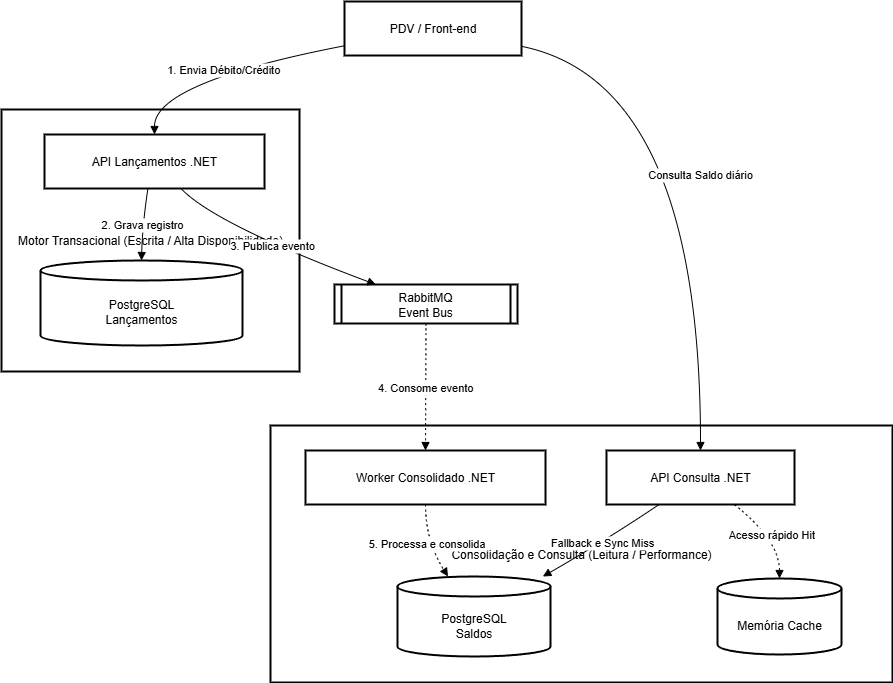

The diagram above was exported from draw.io. Its source (the exported page's mxGraphModel, read from the mxfile embedded in the PNG):
<mxGraphModel dx="1042" dy="626" grid="1" gridSize="10" guides="1" tooltips="1" connect="1" arrows="1" fold="1" page="1" pageScale="1" pageWidth="850" pageHeight="1100" math="0" shadow="0">
  <root>
    <mxCell id="0" />
    <mxCell id="1" parent="0" />
    <mxCell id="aX8BG2yY0ASkuDKNXRQi-1" value="Consolidação e Consulta (Leitura / Performance)" style="whiteSpace=wrap;strokeWidth=2;" vertex="1" parent="1">
      <mxGeometry x="289" y="444" width="622" height="257" as="geometry" />
    </mxCell>
    <mxCell id="aX8BG2yY0ASkuDKNXRQi-2" value="Motor Transacional (Escrita / Alta Disponibilidade)" style="whiteSpace=wrap;strokeWidth=2;" vertex="1" parent="1">
      <mxGeometry x="20" y="128" width="298" height="262" as="geometry" />
    </mxCell>
    <mxCell id="aX8BG2yY0ASkuDKNXRQi-3" value="PDV / Front-end" style="whiteSpace=wrap;strokeWidth=2;" vertex="1" parent="1">
      <mxGeometry x="363" y="20" width="177" height="54" as="geometry" />
    </mxCell>
    <mxCell id="aX8BG2yY0ASkuDKNXRQi-4" value="API Lançamentos .NET" style="whiteSpace=wrap;strokeWidth=2;" vertex="1" parent="1">
      <mxGeometry x="63" y="153" width="220" height="54" as="geometry" />
    </mxCell>
    <mxCell id="aX8BG2yY0ASkuDKNXRQi-5" value="PostgreSQL&#10;Lançamentos" style="shape=cylinder3;boundedLbl=1;backgroundOutline=1;size=10;strokeWidth=2;whiteSpace=wrap;" vertex="1" parent="1">
      <mxGeometry x="59" y="279" width="202" height="85" as="geometry" />
    </mxCell>
    <mxCell id="aX8BG2yY0ASkuDKNXRQi-6" value="RabbitMQ&#10;Event Bus" style="strokeWidth=2;shape=process;whiteSpace=wrap;size=0.04;" vertex="1" parent="1">
      <mxGeometry x="353" y="303" width="183" height="39" as="geometry" />
    </mxCell>
    <mxCell id="aX8BG2yY0ASkuDKNXRQi-7" value="Worker Consolidado .NET" style="whiteSpace=wrap;strokeWidth=2;" vertex="1" parent="1">
      <mxGeometry x="324" y="469" width="240" height="54" as="geometry" />
    </mxCell>
    <mxCell id="aX8BG2yY0ASkuDKNXRQi-8" value="PostgreSQL&#10;Saldos" style="shape=cylinder3;boundedLbl=1;backgroundOutline=1;size=10;strokeWidth=2;whiteSpace=wrap;" vertex="1" parent="1">
      <mxGeometry x="416" y="595" width="153" height="80" as="geometry" />
    </mxCell>
    <mxCell id="aX8BG2yY0ASkuDKNXRQi-9" value="Memória Cache" style="shape=cylinder3;boundedLbl=1;backgroundOutline=1;size=10;strokeWidth=2;whiteSpace=wrap;" vertex="1" parent="1">
      <mxGeometry x="736" y="597" width="124" height="76" as="geometry" />
    </mxCell>
    <mxCell id="aX8BG2yY0ASkuDKNXRQi-10" value="API Consulta .NET" style="whiteSpace=wrap;strokeWidth=2;" vertex="1" parent="1">
      <mxGeometry x="625" y="469" width="188" height="54" as="geometry" />
    </mxCell>
    <mxCell id="aX8BG2yY0ASkuDKNXRQi-11" value="1. Envia Débito/Crédito" style="curved=1;startArrow=none;endArrow=block;exitX=0;exitY=0.82;entryX=0.5;entryY=0;rounded=0;" edge="1" parent="1" source="aX8BG2yY0ASkuDKNXRQi-3" target="aX8BG2yY0ASkuDKNXRQi-4">
      <mxGeometry relative="1" as="geometry">
        <Array as="points">
          <mxPoint x="173" y="101" />
        </Array>
      </mxGeometry>
    </mxCell>
    <mxCell id="aX8BG2yY0ASkuDKNXRQi-12" value="2. Grava registro" style="curved=1;startArrow=none;endArrow=block;exitX=0.47;exitY=1;entryX=0.5;entryY=0;rounded=0;" edge="1" parent="1" source="aX8BG2yY0ASkuDKNXRQi-4" target="aX8BG2yY0ASkuDKNXRQi-5">
      <mxGeometry relative="1" as="geometry">
        <Array as="points">
          <mxPoint x="161" y="243" />
        </Array>
      </mxGeometry>
    </mxCell>
    <mxCell id="aX8BG2yY0ASkuDKNXRQi-13" value="3. Publica evento" style="curved=1;startArrow=none;endArrow=block;exitX=0.62;exitY=1;entryX=0.22;entryY=-0.01;rounded=0;" edge="1" parent="1" source="aX8BG2yY0ASkuDKNXRQi-4" target="aX8BG2yY0ASkuDKNXRQi-6">
      <mxGeometry relative="1" as="geometry">
        <Array as="points">
          <mxPoint x="234" y="243" />
        </Array>
      </mxGeometry>
    </mxCell>
    <mxCell id="aX8BG2yY0ASkuDKNXRQi-14" value="4. Consome evento" style="curved=1;dashed=1;dashPattern=2 3;startArrow=none;endArrow=block;exitX=0.5;exitY=0.99;entryX=0.5;entryY=0;rounded=0;" edge="1" parent="1" source="aX8BG2yY0ASkuDKNXRQi-6" target="aX8BG2yY0ASkuDKNXRQi-7">
      <mxGeometry relative="1" as="geometry">
        <Array as="points" />
      </mxGeometry>
    </mxCell>
    <mxCell id="aX8BG2yY0ASkuDKNXRQi-15" value="5. Processa e consolida" style="curved=1;dashed=1;dashPattern=2 3;startArrow=none;endArrow=block;exitX=0.5;exitY=1;entryX=0.33;entryY=0;rounded=0;" edge="1" parent="1" source="aX8BG2yY0ASkuDKNXRQi-7" target="aX8BG2yY0ASkuDKNXRQi-8">
      <mxGeometry relative="1" as="geometry">
        <Array as="points">
          <mxPoint x="444" y="559" />
        </Array>
      </mxGeometry>
    </mxCell>
    <mxCell id="aX8BG2yY0ASkuDKNXRQi-16" value="Consulta Saldo diário" style="curved=1;startArrow=none;endArrow=block;exitX=1;exitY=0.83;entryX=0.5;entryY=0;rounded=0;" edge="1" parent="1" source="aX8BG2yY0ASkuDKNXRQi-3" target="aX8BG2yY0ASkuDKNXRQi-10">
      <mxGeometry relative="1" as="geometry">
        <Array as="points">
          <mxPoint x="719" y="101" />
        </Array>
      </mxGeometry>
    </mxCell>
    <mxCell id="aX8BG2yY0ASkuDKNXRQi-17" value="Acesso rápido Hit" style="curved=1;dashed=1;dashPattern=2 3;startArrow=none;endArrow=block;exitX=0.68;exitY=1;entryX=0.5;entryY=0;rounded=0;" edge="1" parent="1" source="aX8BG2yY0ASkuDKNXRQi-10" target="aX8BG2yY0ASkuDKNXRQi-9">
      <mxGeometry relative="1" as="geometry">
        <Array as="points">
          <mxPoint x="798" y="559" />
        </Array>
      </mxGeometry>
    </mxCell>
    <mxCell id="aX8BG2yY0ASkuDKNXRQi-18" value="Fallback e Sync Miss" style="curved=1;startArrow=none;endArrow=block;exitX=0.28;exitY=1;entryX=0.95;entryY=0;rounded=0;" edge="1" parent="1" source="aX8BG2yY0ASkuDKNXRQi-10" target="aX8BG2yY0ASkuDKNXRQi-8">
      <mxGeometry relative="1" as="geometry">
        <Array as="points">
          <mxPoint x="624" y="559" />
        </Array>
      </mxGeometry>
    </mxCell>
  </root>
</mxGraphModel>